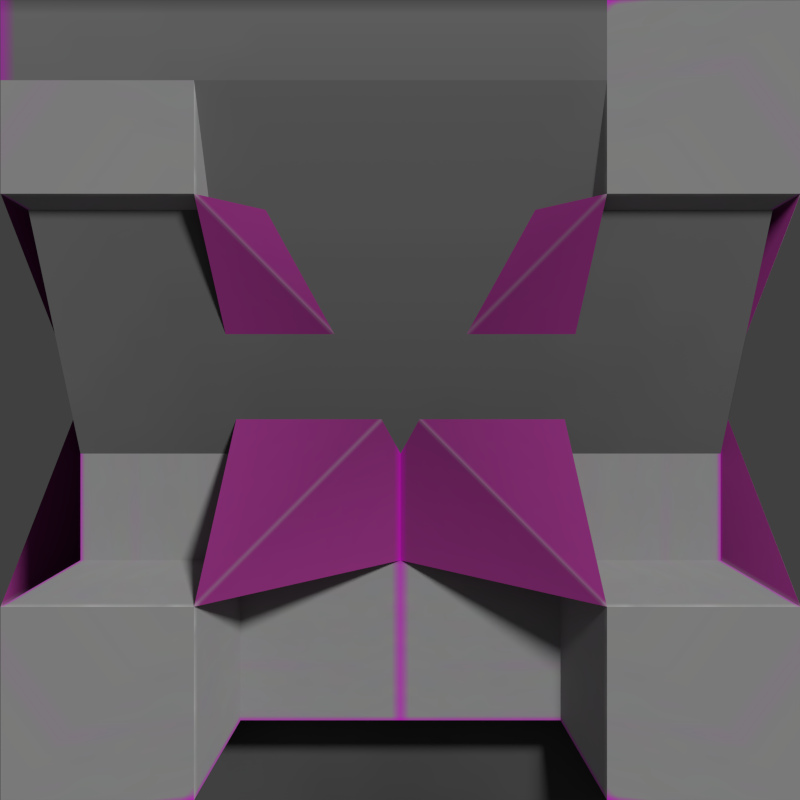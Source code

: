 # Source: machines.blend  (saved by Blender 2.74.0; exported with 4.5.12 LTS)
import bpy
from mathutils import Matrix  # noqa: F401  (used for matrix-valued properties, if any)

bpy.ops.wm.read_factory_settings(use_empty=True)
scene = bpy.context.scene
scene.name = 'Scene'

# ---- collections
col_collection_1 = bpy.data.collections.new('Collection 1'); scene.collection.children.link(col_collection_1)

# ---- images (referenced by path relative to the original .blend; pixels are not part of the script)
import os
ASSET_DIR = os.environ.get("B2B_ASSET_DIR", "")  # directory of the original .blend (textures are referenced by path, not embedded)
HERE = os.path.dirname(os.path.abspath(__file__))  # packed textures are extracted next to this script under _unpacked/

def load_image(name, relpath, width, height, colorspace="sRGB"):
    """Load a texture the original file referenced (path relative to the .blend, or extracted next to this script)."""
    p = next((c for c in (os.path.join(HERE, relpath), os.path.join(ASSET_DIR, relpath)) if relpath and os.path.exists(c)), "")
    if p:
        img = bpy.data.images.load(p, check_existing=True)
        img.name = name
    else:  # same state as the original file: an image datablock whose file is absent (Cycles renders it pink)
        img = bpy.data.images.new(name, width, height)
        img.source = "FILE"
        img.filepath = "//" + (relpath or name)
    img.colorspace_settings.name = colorspace
    return img
img_conveyor = load_image('conveyor', '_unpacked/conveyor.b4646234.png', 512, 512, 'sRGB')

# ---- materials (node trees are filled in below, after node groups)
mat_conveyor = bpy.data.materials.new('Conveyor')
mat_conveyor.alpha_threshold = 0.0
mat_conveyor.roughness = 0.5
mat_conveyor.line_color = (0.0, 0.0, 0.0, 1.0)

# ---- material node trees
mat_conveyor.use_nodes = True; mat_conveyor.node_tree.nodes.clear()
_N = mat_conveyor.node_tree.nodes; _L = mat_conveyor.node_tree.links
n0 = _N.new('ShaderNodeOutputMaterial'); n0.name = 'Material Output'; n0.location = (300, 300)
n0.width = 120
n1 = _N.new('ShaderNodeBsdfDiffuse'); n1.name = 'Diffuse BSDF'; n1.location = (10, 300)
n2 = _N.new('ShaderNodeTexImage'); n2.name = 'Image Texture'; n2.location = (-190, 300)
n2.width = 150
n2.image = img_conveyor
_L.new(n1.outputs[0], n0.inputs[0])
_L.new(n2.outputs[0], n1.inputs[0])
n0.is_active_output = True

# ---- world
world_world = bpy.data.worlds.new('World'); scene.world = world_world
world_world.color = (0.05088, 0.05088, 0.05088)
world_world.use_sun_shadow = False
world_world.sun_shadow_jitter_overblur = 0.0
world_world.cycles.sampling_method = 'MANUAL'
world_world.cycles.sample_map_resolution = 256

# ---- cameras
cam_camera = bpy.data.cameras.new('Camera')
cam_camera.clip_end = 100.0
cam_camera.lens = 35.0
cam_camera.sensor_width = 32.0
cam_camera.sensor_height = 18.0
cam_camera.display_size = 2.0
cam_camera.dof.focus_distance = 0.0
cam_camera_001 = bpy.data.cameras.new('Camera.001')
cam_camera_001.type = 'ORTHO'
cam_camera_001.clip_end = 100.0
cam_camera_001.lens = 35.0
cam_camera_001.sensor_width = 32.0
cam_camera_001.sensor_height = 18.0
cam_camera_001.ortho_scale = 1.0
cam_camera_001.display_size = 2.0
cam_camera_001.dof.focus_distance = 0.0

# ---- lights
light_sun = bpy.data.lights.new('Sun', 'SUN')
light_sun.transmission_factor = 0.0
light_sun.angle = 0.1993
light_sun.energy = 2.0
light_sun.shadow_buffer_clip_start = 0.5
light_sun.shadow_soft_size = 0.1
light_sun.shadow_cascade_max_distance = 1000.0
light_sun.cycles.use_multiple_importance_sampling = False

# ---- meshes
me_ccmdl = bpy.data.meshes.new('ccmdl')
me_ccmdl.from_pydata([(0.5, -0.1, 0.9), (0.5, -0.1, 0.5), (0.5, -0.5, 0.9), (0.1, -0.3, 0.5), (0.1, -0.1, 0.5), (0.1, -0.5, 0.9), (0.1, -0.5, 0.5), (0.3, -0.1, 0.9), (0.1, -0.3, 0.9), (0.1, -0.1, 0.7), (0.1, -0.3, 0.7), (0.3, -0.1, 0.7), (0.3, -0.3, 0.9), (0.0, -0.2418, 1.0), (0.0, 0.0, 1.0), (0.2418, 0.0, 1.0), (0.0, 0.0, 0.7582), (0.0, -0.2418, 0.7582), (0.2418, 0.0, 0.7582), (0.2418, -0.2418, 1.0), (0.5, -0.1, 0.7), (0.3, -0.1, 0.5), (0.3, -0.5, 0.9), (0.5, -0.3, 0.9), (0.1, -0.5, 0.7)], [], [(10, 8, 13, 17), (7, 11, 18, 15), (12, 7, 15, 19), (11, 21, 4, 9), (13, 19, 15, 14), (13, 14, 16, 17), (14, 15, 18, 16), (8, 12, 19, 13), (11, 9, 16, 18), (9, 10, 17, 16), (23, 0, 7, 12), (5, 8, 10, 24), (10, 9, 4, 3), (12, 8, 5, 22), (7, 0, 20, 11), (11, 20, 18), (21, 11, 18), (6, 24, 17), (3, 6, 17), (24, 10, 17), (10, 3, 17), (23, 12, 19), (12, 22, 19), (1, 21, 18), (20, 1, 18), (22, 2, 19), (2, 23, 19)])
_uv = me_ccmdl.uv_layers.new(name='UVMap')
_uv.uv.foreach_set('vector', [0.03125, 0.2422, 0.06836, 0.2422, 0.06836, 0.2559, 0.03711, 0.2559, 0.06836, 0.2422, 0.03125, 0.2422, 0.03711, 0.2559, 0.06836, 0.2559, 0.03125, 0.2422, 0.06836, 0.2422, 0.06836, 0.2559, 0.03711, 0.2559, 0.03125, 0.2422, 0.03125, 0.2246, 0.06836, 0.2246, 0.06836, 0.2422, 0.06836, 0.2559, 0.03711, 0.2383, 0.06836, 0.2246, 0.06445, 0.2383, 0.06836, 0.2559, 0.06445, 0.2383, 0.05273, 0.2383, 0.03711, 0.2383, 0.06445, 0.2383, 0.06836, 0.2246, 0.03711, 0.2383, 0.05273, 0.2383, 0.06836, 0.2422, 0.03125, 0.2422, 0.03711, 0.2559, 0.06836, 0.2559, 0.03125, 0.2422, 0.06836, 0.2422, 0.06836, 0.2559, 0.03711, 0.2559, 0.06836, 0.2422, 0.03125, 0.2422, 0.03711, 0.2559, 0.06836, 0.2559, 0.03125, 0.2246, 0.06836, 0.2246, 0.06836, 0.2422, 0.03125, 0.2422, 0.06836, 0.2246, 0.06836, 0.2422, 0.03125, 0.2422, 0.03125, 0.2246, 0.03125, 0.2422, 0.06836, 0.2422, 0.06836, 0.2246, 0.03125, 0.2246, 0.03125, 0.2422, 0.06836, 0.2422, 0.06836, 0.2246, 0.03125, 0.2246, 0.06836, 0.2422, 0.06836, 0.2246, 0.03125, 0.2246, 0.03125, 0.2422, 0.0, 0.2559, 0.0, 0.2246, 0.03125, 0.2559, 0.0, 0.2246, 0.0, 0.2559, 0.03125, 0.2559, 0.0, 0.2559, 0.0, 0.2246, 0.03125, 0.2559, 0.0, 0.2246, 0.0, 0.2559, 0.03125, 0.2559, 0.0, 0.2246, 0.03125, 0.2246, 0.03125, 0.2559, 0.03125, 0.2246, 0.0, 0.2246, 0.03125, 0.2559, 0.0, 0.2246, 0.0, 0.2559, 0.03125, 0.2559, 0.0, 0.2559, 0.0, 0.2246, 0.03125, 0.2559, 0.03125, 0.2246, 0.0, 0.2246, 0.03125, 0.2559, 0.0, 0.2246, 0.03125, 0.2246, 0.03125, 0.2559, 0.0, 0.2246, 0.03125, 0.2246, 0.03125, 0.2559, 0.03125, 0.2246, 0.0, 0.2246, 0.03125, 0.2559])
me_ccmdl.materials.append(mat_conveyor)
me_ccmdl.use_remesh_preserve_volume = False
me_ccmdl.use_remesh_preserve_attributes = False
me_ccmdl.use_mirror_vertex_groups = False
me_ccmdl.update()
me_chutemdl = bpy.data.meshes.new('chutemdl')
me_chutemdl.from_pydata([(0.5, -0.5, 0.0), (0.85, -0.15, 0.0), (0.85, -0.85, 0.0), (1.0, 5.96e-08, 1.0), (1.0, -1.0, 1.0), (1.0, 5.96e-08, 0.9), (1.0, -1.0, 0.9), (0.85, -0.15, 0.2), (0.85, -0.85, 0.2), (0.85, -0.15, 0.9), (0.85, -0.85, 0.9), (0.85, -0.15, 1.0), (0.85, -0.85, 1.0), (0.729, -0.729, 0.7297), (0.729, -0.271, 0.7297), (0.5, -0.5, 0.7297)], [], [(7, 8, 2, 1), (0, 1, 2), (14, 15, 13), (5, 6, 8, 7), (4, 3, 11, 12), (3, 4, 6, 5), (12, 11, 9, 10), (10, 9, 14, 13)])
_uv = me_chutemdl.uv_layers.new(name='UVMap')
_uv.uv.foreach_set('vector', [0.4082, 0.3652, 0.4082, 0.3301, 0.418, 0.3301, 0.418, 0.3652, 0.4258, 0.3477, 0.418, 0.3652, 0.418, 0.3301, 0.4375, 0.3594, 0.4258, 0.3477, 0.4375, 0.3359, 0.3809, 0.373, 0.3809, 0.3223, 0.4082, 0.3301, 0.4082, 0.3652, 0.4609, 0.3223, 0.4609, 0.373, 0.4551, 0.3691, 0.4551, 0.3281, 0.375, 0.373, 0.375, 0.3223, 0.3809, 0.3223, 0.3809, 0.373, 0.4551, 0.3281, 0.4551, 0.3691, 0.4512, 0.3691, 0.4512, 0.3281, 0.4512, 0.3281, 0.4512, 0.3691, 0.4375, 0.3594, 0.4375, 0.3359])
me_chutemdl.materials.append(mat_conveyor)
me_chutemdl.use_remesh_preserve_volume = False
me_chutemdl.use_remesh_preserve_attributes = False
me_chutemdl.use_mirror_vertex_groups = False
me_chutemdl.update()

# ---- objects
ob_mirrorobject45deg = bpy.data.objects.new('MirrorObject45deg', None)
ob_mirrorobject = bpy.data.objects.new('MirrorObject', None)
ob_creative_cache = bpy.data.objects.new('Creative Cache', me_ccmdl)
ob_sun = bpy.data.objects.new('Sun', light_sun)
ob_camera_perspective = bpy.data.objects.new('Camera Perspective', cam_camera)
ob_chute = bpy.data.objects.new('Chute', me_chutemdl)
ob_camera_frontal = bpy.data.objects.new('Camera Frontal', cam_camera_001)

# ---- transforms, parenting, visibility, modifiers, constraints
ob_mirrorobject45deg.location = (0.5, -0.5, 0.5)
ob_mirrorobject45deg.rotation_euler = (0.0, 0.0, 0.7854)
ob_mirrorobject45deg.empty_image_offset = (0.0, 0.0)
ob_mirrorobject45deg.lineart.crease_threshold = 0.0
ob_mirrorobject.location = (0.5, -0.5, 0.5)
ob_mirrorobject.empty_image_offset = (0.0, 0.0)
ob_mirrorobject.lineart.crease_threshold = 0.0
ob_creative_cache.location = (0.0, 0.0, 0.0)
ob_creative_cache.hide_viewport = True
ob_creative_cache.lineart.crease_threshold = 0.0
_m = ob_creative_cache.modifiers.new('Mirror', 'MIRROR')
_m.use_axis = (True, True, True)
_m.mirror_object = ob_mirrorobject
ob_sun.location = (-2.169, 1.319, 1.988)
ob_sun.rotation_euler = (-0.6944, 0.7952, 1.195)
ob_sun.lineart.crease_threshold = 0.0
ob_camera_perspective.location = (-1.0, 1.0, 1.5)
ob_camera_perspective.rotation_euler = (1.178, 0.0, 3.927)
ob_camera_perspective.lineart.crease_threshold = 0.0
ob_chute.location = (0.0, 0.0, 0.0)
ob_chute.lineart.crease_threshold = 0.0
_m = ob_chute.modifiers.new('Mirror', 'MIRROR')
_m.use_axis = (True, True, False)
_m.mirror_object = ob_mirrorobject45deg
ob_camera_frontal.location = (0.5, 1.5, 0.5)
ob_camera_frontal.rotation_euler = (1.571, 0.0, 3.142)
ob_camera_frontal.lineart.crease_threshold = 0.0

# ---- collection membership
col_collection_1.objects.link(ob_mirrorobject45deg)
col_collection_1.objects.link(ob_mirrorobject)
col_collection_1.objects.link(ob_creative_cache)
col_collection_1.objects.link(ob_sun)
col_collection_1.objects.link(ob_camera_perspective)
col_collection_1.objects.link(ob_chute)
col_collection_1.objects.link(ob_camera_frontal)

# ---- scene / render settings (as saved in the file)
scene.camera = ob_camera_frontal
scene.frame_start = 1; scene.frame_end = 1; scene.frame_set(1)
scene.render.engine = 'CYCLES'
scene.render.image_settings.color_depth = '16'
scene.render.image_settings.compression = 100
scene.render.resolution_x = 128
scene.render.resolution_y = 128
scene.render.dither_intensity = 0.0
scene.render.film_transparent = True
scene.cycles.use_denoising = False
scene.cycles.samples = 10
scene.cycles.sampling_pattern = 'TABULATED_SOBOL'
scene.cycles.light_sampling_threshold = 0.0
scene.cycles.use_adaptive_sampling = False
scene.cycles.use_light_tree = False
scene.cycles.blur_glossy = 0.0
scene.cycles.pixel_filter_type = 'GAUSSIAN'
scene.cycles.sample_clamp_indirect = 0.0
scene.view_settings.view_transform = 'Standard'
bpy.context.view_layer.update()
